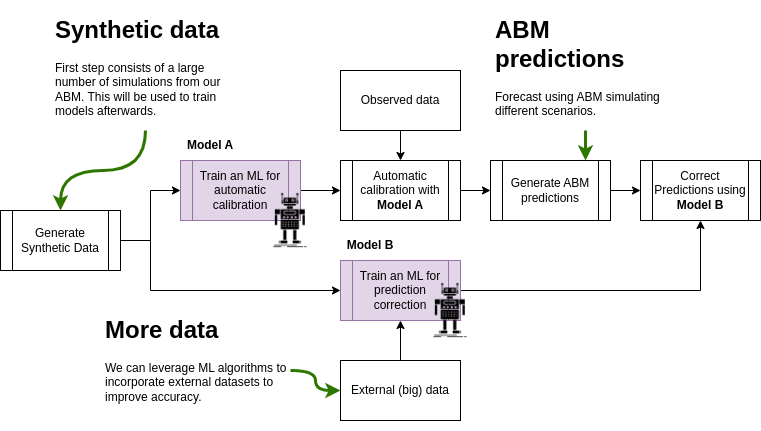

The diagram above was exported from draw.io. Its source (the exported page's mxGraphModel, read from the mxfile embedded in the PNG):
<mxGraphModel dx="1194" dy="749" grid="1" gridSize="10" guides="1" tooltips="1" connect="1" arrows="1" fold="1" page="1" pageScale="1" pageWidth="850" pageHeight="1100" math="0" shadow="0">
  <root>
    <mxCell id="0" />
    <mxCell id="1" parent="0" />
    <mxCell id="2" value="" style="edgeStyle=orthogonalEdgeStyle;rounded=0;orthogonalLoop=1;jettySize=auto;html=1;" edge="1" source="3" target="8" parent="1">
      <mxGeometry relative="1" as="geometry" />
    </mxCell>
    <mxCell id="3" value="Train an ML for automatic calibration" style="shape=process;whiteSpace=wrap;html=1;backgroundOutline=1;fillColor=#e1d5e7;strokeColor=#9673a6;" vertex="1" parent="1">
      <mxGeometry x="200" y="290" width="120" height="60" as="geometry" />
    </mxCell>
    <mxCell id="4" style="edgeStyle=orthogonalEdgeStyle;rounded=0;orthogonalLoop=1;jettySize=auto;html=1;" edge="1" source="21" target="12" parent="1">
      <mxGeometry relative="1" as="geometry" />
    </mxCell>
    <mxCell id="5" value="" style="edgeStyle=orthogonalEdgeStyle;rounded=0;orthogonalLoop=1;jettySize=auto;html=1;" edge="1" source="6" target="8" parent="1">
      <mxGeometry relative="1" as="geometry" />
    </mxCell>
    <mxCell id="6" value="Observed data" style="rounded=0;whiteSpace=wrap;html=1;" vertex="1" parent="1">
      <mxGeometry x="360" y="200" width="120" height="60" as="geometry" />
    </mxCell>
    <mxCell id="7" value="" style="edgeStyle=orthogonalEdgeStyle;rounded=0;orthogonalLoop=1;jettySize=auto;html=1;" edge="1" source="8" target="11" parent="1">
      <mxGeometry relative="1" as="geometry" />
    </mxCell>
    <mxCell id="8" value="Automatic calibration with &lt;b&gt;Model A&lt;/b&gt;" style="shape=process;whiteSpace=wrap;html=1;backgroundOutline=1;" vertex="1" parent="1">
      <mxGeometry x="360" y="290" width="120" height="60" as="geometry" />
    </mxCell>
    <mxCell id="9" style="edgeStyle=orthogonalEdgeStyle;rounded=0;orthogonalLoop=1;jettySize=auto;html=1;exitX=0.5;exitY=1;exitDx=0;exitDy=0;" edge="1" parent="1">
      <mxGeometry relative="1" as="geometry">
        <mxPoint x="520" y="322" as="sourcePoint" />
        <mxPoint x="520" y="322" as="targetPoint" />
      </mxGeometry>
    </mxCell>
    <mxCell id="10" style="edgeStyle=orthogonalEdgeStyle;rounded=0;orthogonalLoop=1;jettySize=auto;html=1;" edge="1" source="11" target="12" parent="1">
      <mxGeometry relative="1" as="geometry" />
    </mxCell>
    <mxCell id="11" value="Generate ABM predictions" style="shape=process;whiteSpace=wrap;html=1;backgroundOutline=1;" vertex="1" parent="1">
      <mxGeometry x="510" y="290" width="120" height="60" as="geometry" />
    </mxCell>
    <mxCell id="12" value="Correct Predictions using &lt;b&gt;Model B&lt;/b&gt;" style="shape=process;whiteSpace=wrap;html=1;backgroundOutline=1;" vertex="1" parent="1">
      <mxGeometry x="660" y="290" width="120" height="60" as="geometry" />
    </mxCell>
    <mxCell id="13" value="&lt;b&gt;Model A&lt;/b&gt;" style="text;html=1;strokeColor=none;fillColor=none;align=center;verticalAlign=middle;whiteSpace=wrap;rounded=0;" vertex="1" parent="1">
      <mxGeometry x="200" y="260" width="60" height="30" as="geometry" />
    </mxCell>
    <mxCell id="14" style="edgeStyle=orthogonalEdgeStyle;rounded=0;orthogonalLoop=1;jettySize=auto;html=1;" edge="1" source="16" target="3" parent="1">
      <mxGeometry relative="1" as="geometry" />
    </mxCell>
    <mxCell id="15" style="edgeStyle=orthogonalEdgeStyle;rounded=0;orthogonalLoop=1;jettySize=auto;html=1;" edge="1" source="16" target="21" parent="1">
      <mxGeometry relative="1" as="geometry">
        <Array as="points">
          <mxPoint x="170" y="370" />
          <mxPoint x="170" y="420" />
        </Array>
      </mxGeometry>
    </mxCell>
    <mxCell id="16" value="Generate Synthetic Data" style="shape=process;whiteSpace=wrap;html=1;backgroundOutline=1;" vertex="1" parent="1">
      <mxGeometry x="20" y="340" width="120" height="60" as="geometry" />
    </mxCell>
    <mxCell id="17" style="edgeStyle=orthogonalEdgeStyle;orthogonalLoop=1;jettySize=auto;html=1;curved=1;fillColor=#60a917;strokeColor=#2D7600;strokeWidth=3;" edge="1" source="18" target="16" parent="1">
      <mxGeometry relative="1" as="geometry" />
    </mxCell>
    <mxCell id="18" value="&lt;h1&gt;Synthetic data&lt;/h1&gt;&lt;p&gt;First step consists of a large number of simulations from our ABM. This will be used to train models afterwards.&lt;/p&gt;" style="text;html=1;strokeColor=none;fillColor=none;spacing=5;spacingTop=-20;whiteSpace=wrap;overflow=hidden;rounded=0;" vertex="1" parent="1">
      <mxGeometry x="70" y="140" width="190" height="120" as="geometry" />
    </mxCell>
    <mxCell id="19" style="edgeStyle=orthogonalEdgeStyle;orthogonalLoop=1;jettySize=auto;html=1;curved=1;shadow=0;fillColor=#60a917;strokeColor=#2D7600;strokeWidth=3;" edge="1" source="20" target="11" parent="1">
      <mxGeometry relative="1" as="geometry">
        <Array as="points">
          <mxPoint x="615" y="260" />
          <mxPoint x="570" y="260" />
        </Array>
      </mxGeometry>
    </mxCell>
    <mxCell id="20" value="&lt;h1&gt;ABM predictions&lt;/h1&gt;&lt;p&gt;Forecast using ABM simulating different scenarios.&lt;/p&gt;" style="text;html=1;strokeColor=none;fillColor=none;spacing=5;spacingTop=-20;whiteSpace=wrap;overflow=hidden;rounded=0;" vertex="1" parent="1">
      <mxGeometry x="510" y="140" width="190" height="120" as="geometry" />
    </mxCell>
    <mxCell id="21" value="Train an ML for prediction correction" style="shape=process;whiteSpace=wrap;html=1;backgroundOutline=1;fillColor=#e1d5e7;strokeColor=#9673a6;" vertex="1" parent="1">
      <mxGeometry x="360" y="390" width="120" height="60" as="geometry" />
    </mxCell>
    <mxCell id="22" value="&lt;b&gt;Model B&lt;/b&gt;" style="text;html=1;strokeColor=none;fillColor=none;align=center;verticalAlign=middle;whiteSpace=wrap;rounded=0;" vertex="1" parent="1">
      <mxGeometry x="360" y="360" width="60" height="30" as="geometry" />
    </mxCell>
    <mxCell id="23" value="" style="shape=image;html=1;verticalAlign=top;verticalLabelPosition=bottom;labelBackgroundColor=#ffffff;imageAspect=0;aspect=fixed;image=https://cdn2.iconfinder.com/data/icons/competitive-strategy-and-corporate-training/512/199_robot_Android_artificial_bot_technology_app_development-128.png" vertex="1" parent="1">
      <mxGeometry x="280" y="320" width="60" height="60" as="geometry" />
    </mxCell>
    <mxCell id="24" value="" style="shape=image;html=1;verticalAlign=top;verticalLabelPosition=bottom;labelBackgroundColor=#ffffff;imageAspect=0;aspect=fixed;image=https://cdn2.iconfinder.com/data/icons/competitive-strategy-and-corporate-training/512/199_robot_Android_artificial_bot_technology_app_development-128.png" vertex="1" parent="1">
      <mxGeometry x="440" y="410" width="60" height="60" as="geometry" />
    </mxCell>
    <mxCell id="25" value="" style="edgeStyle=orthogonalEdgeStyle;rounded=0;orthogonalLoop=1;jettySize=auto;html=1;" edge="1" source="26" target="21" parent="1">
      <mxGeometry relative="1" as="geometry" />
    </mxCell>
    <mxCell id="26" value="External (big) data" style="rounded=0;whiteSpace=wrap;html=1;" vertex="1" parent="1">
      <mxGeometry x="360" y="490" width="120" height="60" as="geometry" />
    </mxCell>
    <mxCell id="27" value="&lt;h1&gt;More data&lt;/h1&gt;&lt;p&gt;We can leverage ML algorithms to incorporate external datasets to improve accuracy.&lt;/p&gt;" style="text;html=1;strokeColor=none;fillColor=none;spacing=5;spacingTop=-20;whiteSpace=wrap;overflow=hidden;rounded=0;" vertex="1" parent="1">
      <mxGeometry x="120" y="440" width="190" height="120" as="geometry" />
    </mxCell>
    <mxCell id="28" style="edgeStyle=orthogonalEdgeStyle;orthogonalLoop=1;jettySize=auto;html=1;curved=1;fillColor=#60a917;strokeColor=#2D7600;strokeWidth=3;" edge="1" source="27" target="26" parent="1">
      <mxGeometry relative="1" as="geometry">
        <mxPoint x="285" y="610" as="sourcePoint" />
        <mxPoint x="200" y="690" as="targetPoint" />
      </mxGeometry>
    </mxCell>
  </root>
</mxGraphModel>